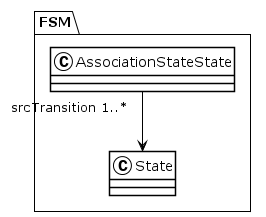

The diagram above was rendered by PlantUML. Its source (embedded in the PNG):
@startuml
!theme plain
package FSM {
class AssociationStateState {
}
AssociationStateState "srcTransition 1..*" --> State
class State {
}
}
@enduml